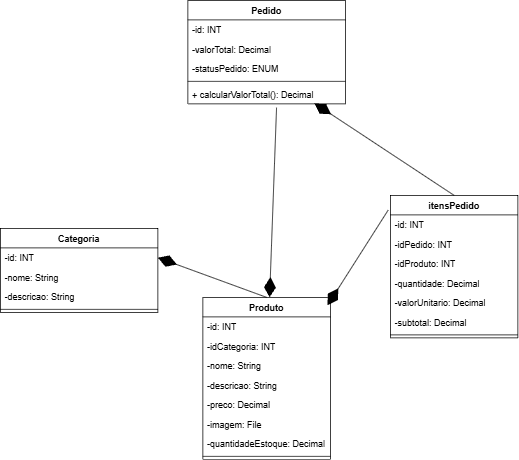

The diagram above was exported from draw.io. Its source (the exported page's mxGraphModel, read from the mxfile embedded in the PNG):
<mxGraphModel dx="1565" dy="1863" grid="1" gridSize="10" guides="1" tooltips="1" connect="1" arrows="1" fold="1" page="1" pageScale="1" pageWidth="827" pageHeight="1169" math="0" shadow="0">
  <root>
    <mxCell id="0" />
    <mxCell id="1" parent="0" />
    <mxCell id="S3peUoDtS1AX3ZH-Z2Nv-6" edge="1" parent="1" style="edgeStyle=orthogonalEdgeStyle;rounded=0;orthogonalLoop=1;jettySize=auto;html=1;exitX=0.5;exitY=1;exitDx=0;exitDy=0;">
      <mxGeometry relative="1" as="geometry">
        <mxPoint x="670" y="210" as="sourcePoint" />
        <mxPoint x="670" y="210" as="targetPoint" />
      </mxGeometry>
    </mxCell>
    <mxCell id="S3peUoDtS1AX3ZH-Z2Nv-15" parent="1" style="swimlane;fontStyle=1;align=center;verticalAlign=top;childLayout=stackLayout;horizontal=1;startSize=26;horizontalStack=0;resizeParent=1;resizeParentMax=0;resizeLast=0;collapsible=1;marginBottom=0;whiteSpace=wrap;html=1;" value="Produto" vertex="1">
      <mxGeometry height="216" width="170" x="710" y="136" as="geometry" />
    </mxCell>
    <mxCell id="S3peUoDtS1AX3ZH-Z2Nv-16" parent="S3peUoDtS1AX3ZH-Z2Nv-15" style="text;strokeColor=none;fillColor=none;align=left;verticalAlign=top;spacingLeft=4;spacingRight=4;overflow=hidden;rotatable=0;points=[[0,0.5],[1,0.5]];portConstraint=eastwest;whiteSpace=wrap;html=1;" value="-id: INT" vertex="1">
      <mxGeometry height="26" width="170" y="26" as="geometry" />
    </mxCell>
    <mxCell id="S3peUoDtS1AX3ZH-Z2Nv-19" parent="S3peUoDtS1AX3ZH-Z2Nv-15" style="text;strokeColor=none;fillColor=none;align=left;verticalAlign=top;spacingLeft=4;spacingRight=4;overflow=hidden;rotatable=0;points=[[0,0.5],[1,0.5]];portConstraint=eastwest;whiteSpace=wrap;html=1;" value="-idCategoria: INT" vertex="1">
      <mxGeometry height="26" width="170" y="52" as="geometry" />
    </mxCell>
    <mxCell id="S3peUoDtS1AX3ZH-Z2Nv-20" parent="S3peUoDtS1AX3ZH-Z2Nv-15" style="text;strokeColor=none;fillColor=none;align=left;verticalAlign=top;spacingLeft=4;spacingRight=4;overflow=hidden;rotatable=0;points=[[0,0.5],[1,0.5]];portConstraint=eastwest;whiteSpace=wrap;html=1;" value="-nome: String" vertex="1">
      <mxGeometry height="26" width="170" y="78" as="geometry" />
    </mxCell>
    <mxCell id="S3peUoDtS1AX3ZH-Z2Nv-21" parent="S3peUoDtS1AX3ZH-Z2Nv-15" style="text;strokeColor=none;fillColor=none;align=left;verticalAlign=top;spacingLeft=4;spacingRight=4;overflow=hidden;rotatable=0;points=[[0,0.5],[1,0.5]];portConstraint=eastwest;whiteSpace=wrap;html=1;" value="-descricao: String" vertex="1">
      <mxGeometry height="26" width="170" y="104" as="geometry" />
    </mxCell>
    <mxCell id="S3peUoDtS1AX3ZH-Z2Nv-22" parent="S3peUoDtS1AX3ZH-Z2Nv-15" style="text;strokeColor=none;fillColor=none;align=left;verticalAlign=top;spacingLeft=4;spacingRight=4;overflow=hidden;rotatable=0;points=[[0,0.5],[1,0.5]];portConstraint=eastwest;whiteSpace=wrap;html=1;" value="-preco: Decimal" vertex="1">
      <mxGeometry height="26" width="170" y="130" as="geometry" />
    </mxCell>
    <mxCell id="S3peUoDtS1AX3ZH-Z2Nv-23" parent="S3peUoDtS1AX3ZH-Z2Nv-15" style="text;strokeColor=none;fillColor=none;align=left;verticalAlign=top;spacingLeft=4;spacingRight=4;overflow=hidden;rotatable=0;points=[[0,0.5],[1,0.5]];portConstraint=eastwest;whiteSpace=wrap;html=1;" value="-imagem: File" vertex="1">
      <mxGeometry height="26" width="170" y="156" as="geometry" />
    </mxCell>
    <mxCell id="S3peUoDtS1AX3ZH-Z2Nv-24" parent="S3peUoDtS1AX3ZH-Z2Nv-15" style="text;strokeColor=none;fillColor=none;align=left;verticalAlign=top;spacingLeft=4;spacingRight=4;overflow=hidden;rotatable=0;points=[[0,0.5],[1,0.5]];portConstraint=eastwest;whiteSpace=wrap;html=1;" value="-quantidadeEstoque: Decimal" vertex="1">
      <mxGeometry height="26" width="170" y="182" as="geometry" />
    </mxCell>
    <mxCell id="S3peUoDtS1AX3ZH-Z2Nv-17" parent="S3peUoDtS1AX3ZH-Z2Nv-15" style="line;strokeWidth=1;fillColor=none;align=left;verticalAlign=middle;spacingTop=-1;spacingLeft=3;spacingRight=3;rotatable=0;labelPosition=right;points=[];portConstraint=eastwest;strokeColor=inherit;" value="" vertex="1">
      <mxGeometry height="8" width="170" y="208" as="geometry" />
    </mxCell>
    <mxCell id="S3peUoDtS1AX3ZH-Z2Nv-29" parent="1" style="swimlane;fontStyle=1;align=center;verticalAlign=top;childLayout=stackLayout;horizontal=1;startSize=26;horizontalStack=0;resizeParent=1;resizeParentMax=0;resizeLast=0;collapsible=1;marginBottom=0;whiteSpace=wrap;html=1;" value="Categoria" vertex="1">
      <mxGeometry height="112" width="210" x="440" y="44" as="geometry" />
    </mxCell>
    <mxCell id="S3peUoDtS1AX3ZH-Z2Nv-30" parent="S3peUoDtS1AX3ZH-Z2Nv-29" style="text;strokeColor=none;fillColor=none;align=left;verticalAlign=top;spacingLeft=4;spacingRight=4;overflow=hidden;rotatable=0;points=[[0,0.5],[1,0.5]];portConstraint=eastwest;whiteSpace=wrap;html=1;" value="-id: INT" vertex="1">
      <mxGeometry height="26" width="210" y="26" as="geometry" />
    </mxCell>
    <mxCell id="S3peUoDtS1AX3ZH-Z2Nv-32" parent="S3peUoDtS1AX3ZH-Z2Nv-29" style="text;strokeColor=none;fillColor=none;align=left;verticalAlign=top;spacingLeft=4;spacingRight=4;overflow=hidden;rotatable=0;points=[[0,0.5],[1,0.5]];portConstraint=eastwest;whiteSpace=wrap;html=1;" value="-nome: String" vertex="1">
      <mxGeometry height="26" width="210" y="52" as="geometry" />
    </mxCell>
    <mxCell id="S3peUoDtS1AX3ZH-Z2Nv-33" parent="S3peUoDtS1AX3ZH-Z2Nv-29" style="text;strokeColor=none;fillColor=none;align=left;verticalAlign=top;spacingLeft=4;spacingRight=4;overflow=hidden;rotatable=0;points=[[0,0.5],[1,0.5]];portConstraint=eastwest;whiteSpace=wrap;html=1;" value="-descricao: String" vertex="1">
      <mxGeometry height="26" width="210" y="78" as="geometry" />
    </mxCell>
    <mxCell id="S3peUoDtS1AX3ZH-Z2Nv-37" parent="S3peUoDtS1AX3ZH-Z2Nv-29" style="line;strokeWidth=1;fillColor=none;align=left;verticalAlign=middle;spacingTop=-1;spacingLeft=3;spacingRight=3;rotatable=0;labelPosition=right;points=[];portConstraint=eastwest;strokeColor=inherit;" value="" vertex="1">
      <mxGeometry height="8" width="210" y="104" as="geometry" />
    </mxCell>
    <mxCell id="S3peUoDtS1AX3ZH-Z2Nv-44" parent="1" style="swimlane;fontStyle=1;align=center;verticalAlign=top;childLayout=stackLayout;horizontal=1;startSize=26;horizontalStack=0;resizeParent=1;resizeParentMax=0;resizeLast=0;collapsible=1;marginBottom=0;whiteSpace=wrap;html=1;" value="Pedido" vertex="1">
      <mxGeometry height="138" width="210" x="690" y="-260" as="geometry" />
    </mxCell>
    <mxCell id="S3peUoDtS1AX3ZH-Z2Nv-45" parent="S3peUoDtS1AX3ZH-Z2Nv-44" style="text;strokeColor=none;fillColor=none;align=left;verticalAlign=top;spacingLeft=4;spacingRight=4;overflow=hidden;rotatable=0;points=[[0,0.5],[1,0.5]];portConstraint=eastwest;whiteSpace=wrap;html=1;" value="-id: INT" vertex="1">
      <mxGeometry height="26" width="210" y="26" as="geometry" />
    </mxCell>
    <mxCell id="S3peUoDtS1AX3ZH-Z2Nv-46" parent="S3peUoDtS1AX3ZH-Z2Nv-44" style="text;strokeColor=none;fillColor=none;align=left;verticalAlign=top;spacingLeft=4;spacingRight=4;overflow=hidden;rotatable=0;points=[[0,0.5],[1,0.5]];portConstraint=eastwest;whiteSpace=wrap;html=1;" value="-valorTotal: Decimal" vertex="1">
      <mxGeometry height="26" width="210" y="52" as="geometry" />
    </mxCell>
    <mxCell id="S3peUoDtS1AX3ZH-Z2Nv-47" parent="S3peUoDtS1AX3ZH-Z2Nv-44" style="text;strokeColor=none;fillColor=none;align=left;verticalAlign=top;spacingLeft=4;spacingRight=4;overflow=hidden;rotatable=0;points=[[0,0.5],[1,0.5]];portConstraint=eastwest;whiteSpace=wrap;html=1;" value="-statusPedido: ENUM" vertex="1">
      <mxGeometry height="26" width="210" y="78" as="geometry" />
    </mxCell>
    <mxCell id="S3peUoDtS1AX3ZH-Z2Nv-48" parent="S3peUoDtS1AX3ZH-Z2Nv-44" style="line;strokeWidth=1;fillColor=none;align=left;verticalAlign=middle;spacingTop=-1;spacingLeft=3;spacingRight=3;rotatable=0;labelPosition=right;points=[];portConstraint=eastwest;strokeColor=inherit;" value="" vertex="1">
      <mxGeometry height="8" width="210" y="104" as="geometry" />
    </mxCell>
    <mxCell id="S3peUoDtS1AX3ZH-Z2Nv-49" parent="S3peUoDtS1AX3ZH-Z2Nv-44" style="text;strokeColor=none;fillColor=none;align=left;verticalAlign=top;spacingLeft=4;spacingRight=4;overflow=hidden;rotatable=0;points=[[0,0.5],[1,0.5]];portConstraint=eastwest;whiteSpace=wrap;html=1;" value="+ calcularValorTotal(): Decimal&lt;br&gt;&lt;br&gt;&lt;div&gt;&lt;br&gt;&lt;/div&gt;" vertex="1">
      <mxGeometry height="26" width="210" y="112" as="geometry" />
    </mxCell>
    <mxCell id="S3peUoDtS1AX3ZH-Z2Nv-55" parent="1" style="swimlane;fontStyle=1;align=center;verticalAlign=top;childLayout=stackLayout;horizontal=1;startSize=26;horizontalStack=0;resizeParent=1;resizeParentMax=0;resizeLast=0;collapsible=1;marginBottom=0;whiteSpace=wrap;html=1;" value="itensPedido" vertex="1">
      <mxGeometry height="190" width="170" x="960" as="geometry" />
    </mxCell>
    <mxCell id="S3peUoDtS1AX3ZH-Z2Nv-56" parent="S3peUoDtS1AX3ZH-Z2Nv-55" style="text;strokeColor=none;fillColor=none;align=left;verticalAlign=top;spacingLeft=4;spacingRight=4;overflow=hidden;rotatable=0;points=[[0,0.5],[1,0.5]];portConstraint=eastwest;whiteSpace=wrap;html=1;" value="-id: INT" vertex="1">
      <mxGeometry height="26" width="170" y="26" as="geometry" />
    </mxCell>
    <mxCell id="S3peUoDtS1AX3ZH-Z2Nv-57" parent="S3peUoDtS1AX3ZH-Z2Nv-55" style="text;strokeColor=none;fillColor=none;align=left;verticalAlign=top;spacingLeft=4;spacingRight=4;overflow=hidden;rotatable=0;points=[[0,0.5],[1,0.5]];portConstraint=eastwest;whiteSpace=wrap;html=1;" value="-idPedido: INT" vertex="1">
      <mxGeometry height="26" width="170" y="52" as="geometry" />
    </mxCell>
    <mxCell id="S3peUoDtS1AX3ZH-Z2Nv-68" parent="S3peUoDtS1AX3ZH-Z2Nv-55" style="text;strokeColor=none;fillColor=none;align=left;verticalAlign=top;spacingLeft=4;spacingRight=4;overflow=hidden;rotatable=0;points=[[0,0.5],[1,0.5]];portConstraint=eastwest;whiteSpace=wrap;html=1;" value="-idProduto: INT" vertex="1">
      <mxGeometry height="26" width="170" y="78" as="geometry" />
    </mxCell>
    <mxCell id="S3peUoDtS1AX3ZH-Z2Nv-62" parent="S3peUoDtS1AX3ZH-Z2Nv-55" style="text;strokeColor=none;fillColor=none;align=left;verticalAlign=top;spacingLeft=4;spacingRight=4;overflow=hidden;rotatable=0;points=[[0,0.5],[1,0.5]];portConstraint=eastwest;whiteSpace=wrap;html=1;" value="-quantidade: Decimal" vertex="1">
      <mxGeometry height="26" width="170" y="104" as="geometry" />
    </mxCell>
    <mxCell id="S3peUoDtS1AX3ZH-Z2Nv-69" parent="S3peUoDtS1AX3ZH-Z2Nv-55" style="text;strokeColor=none;fillColor=none;align=left;verticalAlign=top;spacingLeft=4;spacingRight=4;overflow=hidden;rotatable=0;points=[[0,0.5],[1,0.5]];portConstraint=eastwest;whiteSpace=wrap;html=1;" value="-valorUnitario: Decimal" vertex="1">
      <mxGeometry height="26" width="170" y="130" as="geometry" />
    </mxCell>
    <mxCell id="S3peUoDtS1AX3ZH-Z2Nv-70" parent="S3peUoDtS1AX3ZH-Z2Nv-55" style="text;strokeColor=none;fillColor=none;align=left;verticalAlign=top;spacingLeft=4;spacingRight=4;overflow=hidden;rotatable=0;points=[[0,0.5],[1,0.5]];portConstraint=eastwest;whiteSpace=wrap;html=1;" value="-subtotal: Decimal" vertex="1">
      <mxGeometry height="26" width="170" y="156" as="geometry" />
    </mxCell>
    <mxCell id="S3peUoDtS1AX3ZH-Z2Nv-63" parent="S3peUoDtS1AX3ZH-Z2Nv-55" style="line;strokeWidth=1;fillColor=none;align=left;verticalAlign=middle;spacingTop=-1;spacingLeft=3;spacingRight=3;rotatable=0;labelPosition=right;points=[];portConstraint=eastwest;strokeColor=inherit;" value="" vertex="1">
      <mxGeometry height="8" width="170" y="182" as="geometry" />
    </mxCell>
    <mxCell id="S3peUoDtS1AX3ZH-Z2Nv-78" edge="1" parent="1" source="S3peUoDtS1AX3ZH-Z2Nv-55" style="endArrow=diamondThin;endFill=1;endSize=24;html=1;rounded=0;exitX=0.5;exitY=0;exitDx=0;exitDy=0;entryX=0.803;entryY=0.962;entryDx=0;entryDy=0;entryPerimeter=0;" target="S3peUoDtS1AX3ZH-Z2Nv-49" value="">
      <mxGeometry relative="1" width="160" as="geometry">
        <mxPoint x="740" y="-70" as="sourcePoint" />
        <mxPoint x="809" y="-116" as="targetPoint" />
      </mxGeometry>
    </mxCell>
    <mxCell id="S3peUoDtS1AX3ZH-Z2Nv-79" edge="1" parent="1" source="S3peUoDtS1AX3ZH-Z2Nv-15" style="endArrow=diamondThin;endFill=1;endSize=24;html=1;rounded=0;exitX=0.5;exitY=0;exitDx=0;exitDy=0;entryX=1;entryY=0.5;entryDx=0;entryDy=0;" target="S3peUoDtS1AX3ZH-Z2Nv-30" value="">
      <mxGeometry relative="1" width="160" as="geometry">
        <mxPoint x="946" y="63" as="sourcePoint" />
        <mxPoint x="760" y="-60" as="targetPoint" />
      </mxGeometry>
    </mxCell>
    <mxCell id="S3peUoDtS1AX3ZH-Z2Nv-80" edge="1" parent="1" source="S3peUoDtS1AX3ZH-Z2Nv-49" style="endArrow=diamondThin;endFill=1;endSize=24;html=1;rounded=0;exitX=0.563;exitY=1.198;exitDx=0;exitDy=0;exitPerimeter=0;" target="S3peUoDtS1AX3ZH-Z2Nv-15" value="">
      <mxGeometry relative="1" width="160" as="geometry">
        <mxPoint x="985" y="3" as="sourcePoint" />
        <mxPoint x="840" y="-50" as="targetPoint" />
      </mxGeometry>
    </mxCell>
    <mxCell id="S3peUoDtS1AX3ZH-Z2Nv-81" edge="1" parent="1" source="S3peUoDtS1AX3ZH-Z2Nv-55" style="endArrow=diamondThin;endFill=1;endSize=24;html=1;rounded=0;exitX=-0.017;exitY=0.103;exitDx=0;exitDy=0;entryX=0.977;entryY=0.05;entryDx=0;entryDy=0;entryPerimeter=0;exitPerimeter=0;" target="S3peUoDtS1AX3ZH-Z2Nv-15" value="">
      <mxGeometry relative="1" width="160" as="geometry">
        <mxPoint x="1496" y="153" as="sourcePoint" />
        <mxPoint x="1310" y="30" as="targetPoint" />
      </mxGeometry>
    </mxCell>
  </root>
</mxGraphModel>